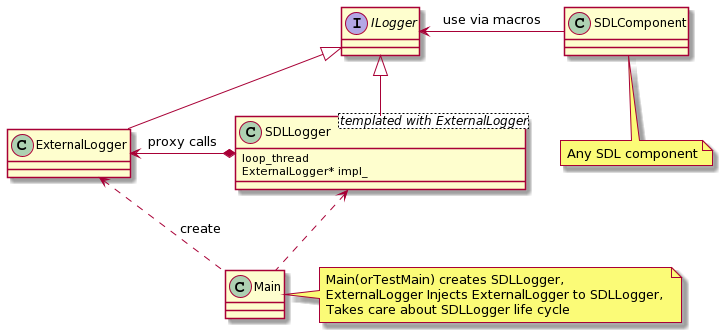

The diagram above was rendered by PlantUML. Its source (embedded in the PNG):
@startuml
interface ILogger

class SDLLogger <templated with ExternalLogger>{
  loop_thread
  ExternalLogger* impl_
}

class ExternalLogger 


SDLLogger -up-|> ILogger
ExternalLogger -up-|> ILogger

SDLLogger *-left-> ExternalLogger : proxy calls

class SDLComponent
SDLComponent -left-> ILogger : use via macros
note "Any SDL component" as N1
SDLComponent .. N1

class Main

Main .up.> SDLLogger  
Main  .up.> ExternalLogger : create
note "Main(orTestMain) creates SDLLogger,  \nExternalLogger Injects ExternalLogger to SDLLogger, \nTakes care about SDLLogger life cycle" as N2

N2 .left. Main
@enduml